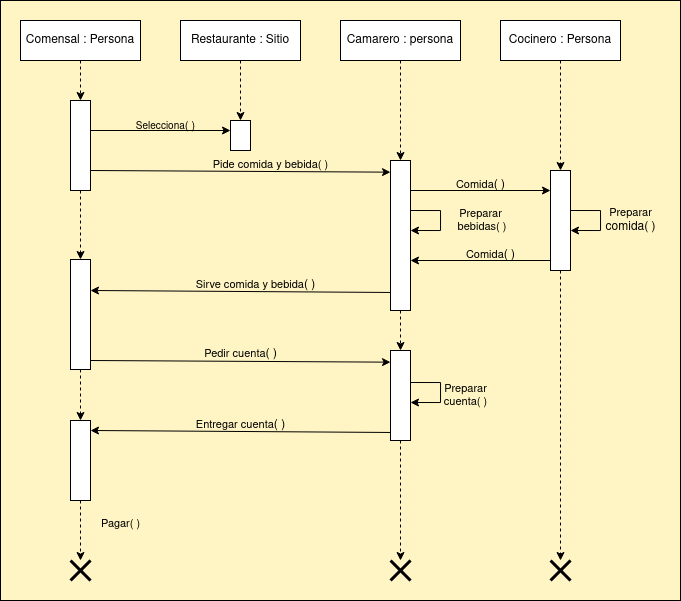

The diagram above was exported from draw.io. Its source (the exported page's mxGraphModel, read from the mxfile embedded in the PNG):
<mxGraphModel dx="1147" dy="631" grid="1" gridSize="10" guides="1" tooltips="1" connect="1" arrows="0" fold="1" page="1" pageScale="1" pageWidth="1169" pageHeight="827" background="#FFF4C3" math="0" shadow="0">
  <root>
    <mxCell id="0" />
    <mxCell id="1" parent="0" />
    <mxCell id="OzoSG0Pu-Z7uOkjksjxz-8" style="edgeStyle=orthogonalEdgeStyle;rounded=0;orthogonalLoop=1;jettySize=auto;html=1;exitX=0.5;exitY=1;exitDx=0;exitDy=0;dashed=1;" parent="1" source="OzoSG0Pu-Z7uOkjksjxz-1" target="OzoSG0Pu-Z7uOkjksjxz-3" edge="1">
      <mxGeometry relative="1" as="geometry" />
    </mxCell>
    <mxCell id="OzoSG0Pu-Z7uOkjksjxz-1" value="Comensal : Persona" style="rounded=0;whiteSpace=wrap;html=1;" parent="1" vertex="1">
      <mxGeometry x="120" y="120" width="120" height="40" as="geometry" />
    </mxCell>
    <mxCell id="rTgTp7jWXFwOzPrvILHo-20" style="edgeStyle=orthogonalEdgeStyle;rounded=0;orthogonalLoop=1;jettySize=auto;html=1;exitX=0.5;exitY=1;exitDx=0;exitDy=0;entryX=0.5;entryY=0;entryDx=0;entryDy=0;startArrow=none;startFill=0;endArrow=classic;endFill=1;dashed=1;" parent="1" source="OzoSG0Pu-Z7uOkjksjxz-3" target="rTgTp7jWXFwOzPrvILHo-13" edge="1">
      <mxGeometry relative="1" as="geometry" />
    </mxCell>
    <mxCell id="OzoSG0Pu-Z7uOkjksjxz-3" value="" style="rounded=0;whiteSpace=wrap;html=1;" parent="1" vertex="1">
      <mxGeometry x="170" y="200" width="20" height="90" as="geometry" />
    </mxCell>
    <mxCell id="OzoSG0Pu-Z7uOkjksjxz-16" value="" style="shape=umlDestroy;whiteSpace=wrap;html=1;strokeWidth=3;targetShapes=umlLifeline;" parent="1" vertex="1">
      <mxGeometry x="170" y="660" width="20" height="20" as="geometry" />
    </mxCell>
    <mxCell id="ZeQWAFRNg3F0iEA5SLW--23" style="edgeStyle=orthogonalEdgeStyle;rounded=0;orthogonalLoop=1;jettySize=auto;html=1;exitX=0.5;exitY=1;exitDx=0;exitDy=0;dashed=1;" parent="1" source="ZeQWAFRNg3F0iEA5SLW--18" target="ZeQWAFRNg3F0iEA5SLW--19" edge="1">
      <mxGeometry relative="1" as="geometry" />
    </mxCell>
    <mxCell id="ZeQWAFRNg3F0iEA5SLW--18" value="Restaurante : Sitio" style="rounded=0;whiteSpace=wrap;html=1;" parent="1" vertex="1">
      <mxGeometry x="280" y="120" width="120" height="40" as="geometry" />
    </mxCell>
    <mxCell id="ZeQWAFRNg3F0iEA5SLW--19" value="" style="rounded=0;whiteSpace=wrap;html=1;" parent="1" vertex="1">
      <mxGeometry x="330" y="220" width="20" height="30" as="geometry" />
    </mxCell>
    <mxCell id="ZeQWAFRNg3F0iEA5SLW--21" style="rounded=0;orthogonalLoop=1;jettySize=auto;html=1;exitX=1;exitY=0.5;exitDx=0;exitDy=0;entryX=0;entryY=0.118;entryDx=0;entryDy=0;entryPerimeter=0;" parent="1" edge="1">
      <mxGeometry relative="1" as="geometry">
        <mxPoint x="190" y="270" as="sourcePoint" />
        <mxPoint x="490" y="271.6700000000001" as="targetPoint" />
      </mxGeometry>
    </mxCell>
    <mxCell id="ZeQWAFRNg3F0iEA5SLW--22" style="edgeStyle=orthogonalEdgeStyle;rounded=0;orthogonalLoop=1;jettySize=auto;html=1;exitX=1;exitY=0.5;exitDx=0;exitDy=0;entryX=0;entryY=0.25;entryDx=0;entryDy=0;" parent="1" edge="1">
      <mxGeometry relative="1" as="geometry">
        <mxPoint x="190" y="230" as="sourcePoint" />
        <mxPoint x="330" y="230" as="targetPoint" />
      </mxGeometry>
    </mxCell>
    <mxCell id="ZeQWAFRNg3F0iEA5SLW--24" value="&lt;div style=&quot;font-size: 11px;&quot;&gt;&lt;font style=&quot;font-size: 10px;&quot;&gt;Selecciona&lt;/font&gt;( )&lt;br&gt;&lt;/div&gt;" style="text;html=1;align=center;verticalAlign=middle;resizable=0;points=[];autosize=1;strokeColor=none;fillColor=none;" parent="1" vertex="1">
      <mxGeometry x="225" y="210" width="80" height="30" as="geometry" />
    </mxCell>
    <mxCell id="rTgTp7jWXFwOzPrvILHo-1" style="edgeStyle=orthogonalEdgeStyle;rounded=0;orthogonalLoop=1;jettySize=auto;html=1;exitX=0.5;exitY=1;exitDx=0;exitDy=0;entryX=0.5;entryY=0;entryDx=0;entryDy=0;dashed=1;" parent="1" source="ZeQWAFRNg3F0iEA5SLW--25" target="ZeQWAFRNg3F0iEA5SLW--27" edge="1">
      <mxGeometry relative="1" as="geometry" />
    </mxCell>
    <mxCell id="ZeQWAFRNg3F0iEA5SLW--25" value="Camarero : persona" style="rounded=0;whiteSpace=wrap;html=1;" parent="1" vertex="1">
      <mxGeometry x="440" y="120" width="120" height="40" as="geometry" />
    </mxCell>
    <mxCell id="rTgTp7jWXFwOzPrvILHo-2" style="edgeStyle=orthogonalEdgeStyle;rounded=0;orthogonalLoop=1;jettySize=auto;html=1;exitX=0.5;exitY=1;exitDx=0;exitDy=0;dashed=1;" parent="1" source="ZeQWAFRNg3F0iEA5SLW--26" target="ZeQWAFRNg3F0iEA5SLW--28" edge="1">
      <mxGeometry relative="1" as="geometry" />
    </mxCell>
    <mxCell id="ZeQWAFRNg3F0iEA5SLW--26" value="Cocinero : Persona" style="rounded=0;whiteSpace=wrap;html=1;" parent="1" vertex="1">
      <mxGeometry x="600" y="120" width="120" height="40" as="geometry" />
    </mxCell>
    <mxCell id="VrZni7_vfwEJs28V1gky-9" style="edgeStyle=orthogonalEdgeStyle;rounded=0;orthogonalLoop=1;jettySize=auto;html=1;exitX=0.5;exitY=1;exitDx=0;exitDy=0;dashed=1;" parent="1" source="ZeQWAFRNg3F0iEA5SLW--27" target="VrZni7_vfwEJs28V1gky-8" edge="1">
      <mxGeometry relative="1" as="geometry" />
    </mxCell>
    <mxCell id="ZeQWAFRNg3F0iEA5SLW--27" value="" style="rounded=0;whiteSpace=wrap;html=1;" parent="1" vertex="1">
      <mxGeometry x="490" y="260" width="20" height="150" as="geometry" />
    </mxCell>
    <mxCell id="VrZni7_vfwEJs28V1gky-16" style="edgeStyle=orthogonalEdgeStyle;rounded=0;orthogonalLoop=1;jettySize=auto;html=1;exitX=0.5;exitY=1;exitDx=0;exitDy=0;dashed=1;" parent="1" source="ZeQWAFRNg3F0iEA5SLW--28" target="VrZni7_vfwEJs28V1gky-15" edge="1">
      <mxGeometry relative="1" as="geometry" />
    </mxCell>
    <mxCell id="ZeQWAFRNg3F0iEA5SLW--28" value="" style="rounded=0;whiteSpace=wrap;html=1;" parent="1" vertex="1">
      <mxGeometry x="650" y="270" width="20" height="100" as="geometry" />
    </mxCell>
    <mxCell id="rTgTp7jWXFwOzPrvILHo-3" value="&lt;font style=&quot;font-size: 11px;&quot;&gt;Pide comida y bebida( )&lt;br&gt;&lt;/font&gt;" style="text;html=1;align=center;verticalAlign=middle;resizable=0;points=[];autosize=1;strokeColor=none;fillColor=none;" parent="1" vertex="1">
      <mxGeometry x="300" y="250" width="140" height="30" as="geometry" />
    </mxCell>
    <mxCell id="rTgTp7jWXFwOzPrvILHo-10" style="edgeStyle=orthogonalEdgeStyle;rounded=0;orthogonalLoop=1;jettySize=auto;html=1;exitX=1;exitY=0.5;exitDx=0;exitDy=0;entryX=0;entryY=0.25;entryDx=0;entryDy=0;startArrow=classic;startFill=1;endArrow=none;endFill=0;" parent="1" edge="1">
      <mxGeometry relative="1" as="geometry">
        <mxPoint x="510" y="360" as="sourcePoint" />
        <mxPoint x="650" y="360" as="targetPoint" />
      </mxGeometry>
    </mxCell>
    <mxCell id="rTgTp7jWXFwOzPrvILHo-11" value="&lt;div&gt;&lt;font style=&quot;font-size: 11px;&quot;&gt;Preparar&lt;/font&gt;&lt;/div&gt;comida( )" style="text;html=1;align=center;verticalAlign=middle;resizable=0;points=[];autosize=1;strokeColor=none;fillColor=none;" parent="1" vertex="1">
      <mxGeometry x="695" y="300" width="70" height="40" as="geometry" />
    </mxCell>
    <mxCell id="VrZni7_vfwEJs28V1gky-1" style="edgeStyle=orthogonalEdgeStyle;rounded=0;orthogonalLoop=1;jettySize=auto;html=1;exitX=0.5;exitY=1;exitDx=0;exitDy=0;dashed=1;" parent="1" source="rTgTp7jWXFwOzPrvILHo-13" target="rTgTp7jWXFwOzPrvILHo-29" edge="1">
      <mxGeometry relative="1" as="geometry" />
    </mxCell>
    <mxCell id="rTgTp7jWXFwOzPrvILHo-13" value="" style="rounded=0;whiteSpace=wrap;html=1;" parent="1" vertex="1">
      <mxGeometry x="170" y="359" width="20" height="110" as="geometry" />
    </mxCell>
    <mxCell id="rTgTp7jWXFwOzPrvILHo-15" value="&lt;font style=&quot;font-size: 11px;&quot;&gt;Sirve comida y bebida&lt;/font&gt;( )" style="text;html=1;align=center;verticalAlign=middle;resizable=0;points=[];autosize=1;strokeColor=none;fillColor=none;" parent="1" vertex="1">
      <mxGeometry x="285" y="370" width="140" height="30" as="geometry" />
    </mxCell>
    <mxCell id="rTgTp7jWXFwOzPrvILHo-16" style="edgeStyle=orthogonalEdgeStyle;rounded=0;orthogonalLoop=1;jettySize=auto;html=1;exitX=0.5;exitY=1;exitDx=0;exitDy=0;" parent="1" source="ZeQWAFRNg3F0iEA5SLW--27" target="ZeQWAFRNg3F0iEA5SLW--27" edge="1">
      <mxGeometry relative="1" as="geometry" />
    </mxCell>
    <mxCell id="rTgTp7jWXFwOzPrvILHo-18" value="&lt;font style=&quot;font-size: 11px;&quot;&gt;Comida&lt;/font&gt;( )" style="text;html=1;align=center;verticalAlign=middle;resizable=0;points=[];autosize=1;strokeColor=none;fillColor=none;" parent="1" vertex="1">
      <mxGeometry x="545" y="270" width="70" height="30" as="geometry" />
    </mxCell>
    <mxCell id="rTgTp7jWXFwOzPrvILHo-22" style="edgeStyle=orthogonalEdgeStyle;rounded=0;orthogonalLoop=1;jettySize=auto;html=1;exitX=1;exitY=0.25;exitDx=0;exitDy=0;" parent="1" edge="1">
      <mxGeometry relative="1" as="geometry">
        <mxPoint x="510" y="310" as="sourcePoint" />
        <mxPoint x="510" y="330" as="targetPoint" />
        <Array as="points">
          <mxPoint x="540" y="310" />
          <mxPoint x="540" y="330" />
        </Array>
      </mxGeometry>
    </mxCell>
    <mxCell id="rTgTp7jWXFwOzPrvILHo-23" value="&lt;div style=&quot;font-size: 11px;&quot;&gt;&lt;font style=&quot;font-size: 11px;&quot;&gt;Preparar&lt;/font&gt;&lt;/div&gt;&lt;div style=&quot;font-size: 11px;&quot;&gt;&lt;font style=&quot;font-size: 11px;&quot;&gt;&amp;nbsp;bebidas&lt;/font&gt;( )&lt;br&gt;&lt;/div&gt;" style="text;html=1;align=center;verticalAlign=middle;resizable=0;points=[];autosize=1;strokeColor=none;fillColor=none;" parent="1" vertex="1">
      <mxGeometry x="540" y="300" width="80" height="40" as="geometry" />
    </mxCell>
    <mxCell id="rTgTp7jWXFwOzPrvILHo-24" value="&lt;font style=&quot;font-size: 11px;&quot;&gt;Comida&lt;/font&gt;( )" style="text;html=1;align=center;verticalAlign=middle;resizable=0;points=[];autosize=1;strokeColor=none;fillColor=none;" parent="1" vertex="1">
      <mxGeometry x="555" y="340" width="70" height="30" as="geometry" />
    </mxCell>
    <mxCell id="rTgTp7jWXFwOzPrvILHo-27" value="&lt;font style=&quot;font-size: 11px;&quot;&gt;Pedir cuenta&lt;/font&gt;( )" style="text;html=1;align=center;verticalAlign=middle;resizable=0;points=[];autosize=1;strokeColor=none;fillColor=none;" parent="1" vertex="1">
      <mxGeometry x="290" y="439" width="100" height="30" as="geometry" />
    </mxCell>
    <mxCell id="VrZni7_vfwEJs28V1gky-4" style="edgeStyle=orthogonalEdgeStyle;rounded=0;orthogonalLoop=1;jettySize=auto;html=1;exitX=0.5;exitY=1;exitDx=0;exitDy=0;dashed=1;" parent="1" source="rTgTp7jWXFwOzPrvILHo-29" target="OzoSG0Pu-Z7uOkjksjxz-16" edge="1">
      <mxGeometry relative="1" as="geometry" />
    </mxCell>
    <mxCell id="rTgTp7jWXFwOzPrvILHo-29" value="" style="rounded=0;whiteSpace=wrap;html=1;" parent="1" vertex="1">
      <mxGeometry x="170" y="520" width="20" height="80" as="geometry" />
    </mxCell>
    <mxCell id="rTgTp7jWXFwOzPrvILHo-31" value="&lt;font style=&quot;font-size: 11px;&quot;&gt;E&lt;font style=&quot;font-size: 11px;&quot;&gt;ntre&lt;font style=&quot;font-size: 11px;&quot;&gt;gar&lt;/font&gt; cuenta&lt;/font&gt;&lt;/font&gt;( )" style="text;html=1;align=center;verticalAlign=middle;resizable=0;points=[];autosize=1;strokeColor=none;fillColor=none;" parent="1" vertex="1">
      <mxGeometry x="285" y="510" width="110" height="30" as="geometry" />
    </mxCell>
    <mxCell id="VrZni7_vfwEJs28V1gky-2" style="edgeStyle=orthogonalEdgeStyle;rounded=0;orthogonalLoop=1;jettySize=auto;html=1;exitX=1;exitY=0.25;exitDx=0;exitDy=0;" parent="1" edge="1">
      <mxGeometry relative="1" as="geometry">
        <mxPoint x="510" y="482" as="sourcePoint" />
        <mxPoint x="510" y="502" as="targetPoint" />
        <Array as="points">
          <mxPoint x="540" y="482" />
          <mxPoint x="540" y="502" />
        </Array>
      </mxGeometry>
    </mxCell>
    <mxCell id="VrZni7_vfwEJs28V1gky-3" value="&lt;div style=&quot;font-size: 11px;&quot;&gt;&lt;font style=&quot;font-size: 11px;&quot;&gt;Preparar&lt;/font&gt;&lt;/div&gt;&lt;div style=&quot;font-size: 11px;&quot;&gt;&lt;font style=&quot;font-size: 11px;&quot;&gt;cuenta&lt;font style=&quot;font-size: 11px;&quot;&gt;( )&lt;br&gt;&lt;/font&gt;&lt;/font&gt;&lt;/div&gt;" style="text;html=1;align=center;verticalAlign=middle;resizable=0;points=[];autosize=1;strokeColor=none;fillColor=none;" parent="1" vertex="1">
      <mxGeometry x="530" y="475" width="70" height="40" as="geometry" />
    </mxCell>
    <mxCell id="VrZni7_vfwEJs28V1gky-5" value="&lt;div style=&quot;font-size: 11px;&quot;&gt;&lt;font style=&quot;font-size: 11px;&quot;&gt;Pagar&lt;/font&gt;( )&lt;br&gt;&lt;/div&gt;" style="text;html=1;align=center;verticalAlign=middle;resizable=0;points=[];autosize=1;strokeColor=none;fillColor=none;" parent="1" vertex="1">
      <mxGeometry x="190" y="608" width="60" height="30" as="geometry" />
    </mxCell>
    <mxCell id="VrZni7_vfwEJs28V1gky-6" style="edgeStyle=orthogonalEdgeStyle;rounded=0;orthogonalLoop=1;jettySize=auto;html=1;exitX=1;exitY=0.25;exitDx=0;exitDy=0;" parent="1" edge="1">
      <mxGeometry relative="1" as="geometry">
        <mxPoint x="670" y="310" as="sourcePoint" />
        <mxPoint x="670" y="330" as="targetPoint" />
        <Array as="points">
          <mxPoint x="700" y="310" />
          <mxPoint x="700" y="330" />
        </Array>
      </mxGeometry>
    </mxCell>
    <mxCell id="VrZni7_vfwEJs28V1gky-7" style="rounded=0;orthogonalLoop=1;jettySize=auto;html=1;exitX=1;exitY=0.5;exitDx=0;exitDy=0;entryX=0;entryY=0.118;entryDx=0;entryDy=0;entryPerimeter=0;startArrow=classic;startFill=1;endArrow=none;endFill=0;" parent="1" edge="1">
      <mxGeometry relative="1" as="geometry">
        <mxPoint x="190" y="390" as="sourcePoint" />
        <mxPoint x="490" y="391.97" as="targetPoint" />
      </mxGeometry>
    </mxCell>
    <mxCell id="VrZni7_vfwEJs28V1gky-17" style="edgeStyle=orthogonalEdgeStyle;rounded=0;orthogonalLoop=1;jettySize=auto;html=1;exitX=0.5;exitY=1;exitDx=0;exitDy=0;dashed=1;" parent="1" source="VrZni7_vfwEJs28V1gky-8" target="VrZni7_vfwEJs28V1gky-14" edge="1">
      <mxGeometry relative="1" as="geometry" />
    </mxCell>
    <mxCell id="VrZni7_vfwEJs28V1gky-8" value="" style="rounded=0;whiteSpace=wrap;html=1;" parent="1" vertex="1">
      <mxGeometry x="490" y="450" width="20" height="90" as="geometry" />
    </mxCell>
    <mxCell id="VrZni7_vfwEJs28V1gky-11" style="rounded=0;orthogonalLoop=1;jettySize=auto;html=1;exitX=1;exitY=0.5;exitDx=0;exitDy=0;entryX=0;entryY=0.118;entryDx=0;entryDy=0;entryPerimeter=0;" parent="1" edge="1">
      <mxGeometry relative="1" as="geometry">
        <mxPoint x="190" y="460" as="sourcePoint" />
        <mxPoint x="490" y="461.6700000000001" as="targetPoint" />
      </mxGeometry>
    </mxCell>
    <mxCell id="VrZni7_vfwEJs28V1gky-12" style="edgeStyle=orthogonalEdgeStyle;rounded=0;orthogonalLoop=1;jettySize=auto;html=1;exitX=1;exitY=0.5;exitDx=0;exitDy=0;entryX=0;entryY=0.25;entryDx=0;entryDy=0;startArrow=none;startFill=0;endArrow=classic;endFill=1;" parent="1" edge="1">
      <mxGeometry relative="1" as="geometry">
        <mxPoint x="510" y="290" as="sourcePoint" />
        <mxPoint x="650" y="290" as="targetPoint" />
      </mxGeometry>
    </mxCell>
    <mxCell id="VrZni7_vfwEJs28V1gky-13" style="rounded=0;orthogonalLoop=1;jettySize=auto;html=1;exitX=1;exitY=0.5;exitDx=0;exitDy=0;entryX=0;entryY=0.118;entryDx=0;entryDy=0;entryPerimeter=0;startArrow=classic;startFill=1;endArrow=none;endFill=0;" parent="1" edge="1">
      <mxGeometry relative="1" as="geometry">
        <mxPoint x="190" y="530" as="sourcePoint" />
        <mxPoint x="490" y="531.97" as="targetPoint" />
      </mxGeometry>
    </mxCell>
    <mxCell id="VrZni7_vfwEJs28V1gky-14" value="" style="shape=umlDestroy;whiteSpace=wrap;html=1;strokeWidth=3;targetShapes=umlLifeline;" parent="1" vertex="1">
      <mxGeometry x="490" y="660" width="20" height="20" as="geometry" />
    </mxCell>
    <mxCell id="VrZni7_vfwEJs28V1gky-15" value="" style="shape=umlDestroy;whiteSpace=wrap;html=1;strokeWidth=3;targetShapes=umlLifeline;" parent="1" vertex="1">
      <mxGeometry x="650" y="660" width="20" height="20" as="geometry" />
    </mxCell>
    <mxCell id="J_HZrqchy1dG-I3R9W7m-1" value="" style="rounded=0;whiteSpace=wrap;html=1;fillColor=none;" vertex="1" parent="1">
      <mxGeometry x="100" y="100" width="680" height="600" as="geometry" />
    </mxCell>
  </root>
</mxGraphModel>